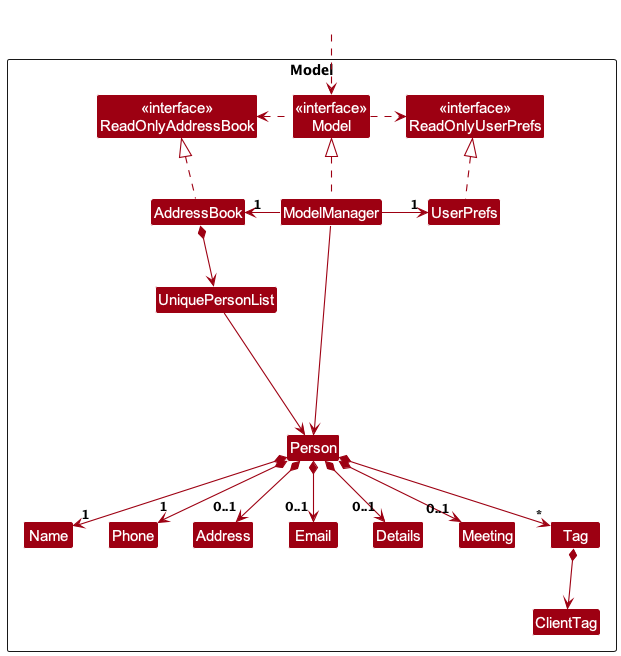

The diagram above was rendered by PlantUML. Its source (embedded in the PNG):
@startuml
!include style.puml
skinparam arrowThickness 1.1
skinparam arrowColor MODEL_COLOR
skinparam classBackgroundColor MODEL_COLOR

Package Model as ModelPackage <<Rectangle>>{
Class "<<interface>>\nReadOnlyAddressBook" as ReadOnlyAddressBook
Class "<<interface>>\nReadOnlyUserPrefs" as ReadOnlyUserPrefs
Class "<<interface>>\nModel" as Model
Class AddressBook
Class ModelManager
Class UserPrefs

Class UniquePersonList
Class Person
Class Address
Class Details
Class Email
Class Meeting
Class Name
Class Phone
Class Tag
Enum ClientTag

Class I #FFFFFF
}

Class HiddenOutside #FFFFFF
HiddenOutside ..> Model

AddressBook .up.|> ReadOnlyAddressBook

ModelManager .up.|> Model
Model .right.> ReadOnlyUserPrefs
Model .left.> ReadOnlyAddressBook
ModelManager -left-> "1" AddressBook
ModelManager -right-> "1" UserPrefs
UserPrefs .up.|> ReadOnlyUserPrefs

AddressBook *--> UniquePersonList
UniquePersonList --> Person
Person *--> "1" Name
Person *--> "1" Phone
Person *--> "0..1" Email
Person *--> "0..1" Address
Person *--> "0..1" Details
Person *--> "0..1" Meeting
Person *--> "*" Tag
Tag *--> ClientTag

Person -[hidden]up--> I
UniquePersonList -[hidden]right-> I

Name -[hidden]right-> Phone
Phone -[hidden]right-> Address
Address -[hidden]right-> Email
Email -[hidden]right-> Details

ModelManager --> Person
@enduml